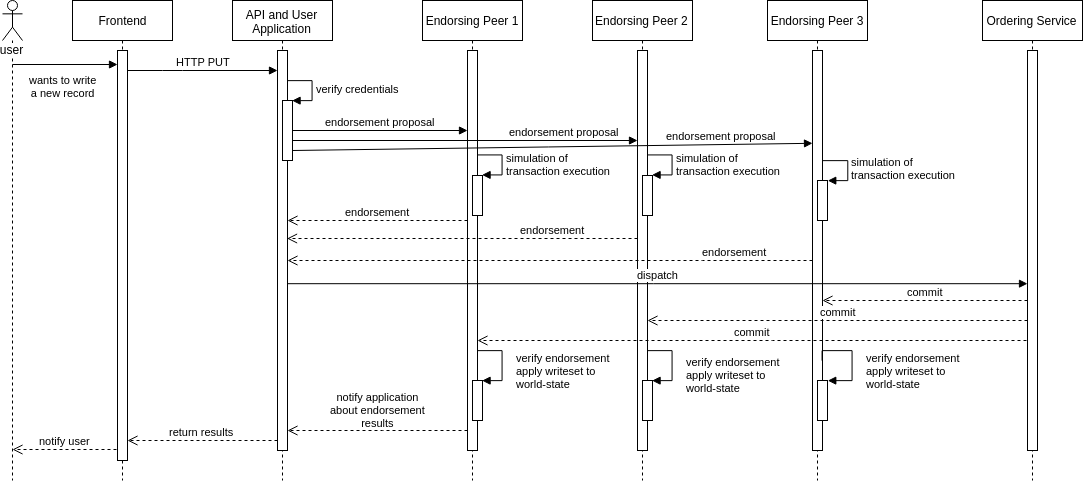

The diagram above was exported from draw.io. Its source (the exported page's mxGraphModel, read from the mxfile embedded in the PNG):
<mxGraphModel dx="2809" dy="987" grid="1" gridSize="10" guides="1" tooltips="1" connect="1" arrows="1" fold="1" page="1" pageScale="1" pageWidth="1100" pageHeight="850" background="#ffffff" math="0" shadow="0">
  <root>
    <mxCell id="0" />
    <mxCell id="1" parent="0" />
    <mxCell id="2" value="Endorsing Peer 1" style="shape=umlLifeline;perimeter=lifelinePerimeter;whiteSpace=wrap;html=1;container=1;collapsible=0;recursiveResize=0;outlineConnect=0;" vertex="1" parent="1">
      <mxGeometry x="510" y="1280" width="100" height="480" as="geometry" />
    </mxCell>
    <mxCell id="3" value="" style="html=1;points=[];perimeter=orthogonalPerimeter;" vertex="1" parent="2">
      <mxGeometry x="45" y="50" width="10" height="400" as="geometry" />
    </mxCell>
    <mxCell id="4" value="" style="html=1;points=[];perimeter=orthogonalPerimeter;" vertex="1" parent="2">
      <mxGeometry x="50" y="175" width="10" height="40" as="geometry" />
    </mxCell>
    <mxCell id="5" value="simulation of&lt;br&gt;transaction execution" style="edgeStyle=orthogonalEdgeStyle;html=1;align=left;spacingLeft=2;endArrow=block;rounded=0;entryX=1;entryY=0;" edge="1" parent="2" target="4">
      <mxGeometry relative="1" as="geometry">
        <mxPoint x="55" y="155" as="sourcePoint" />
        <Array as="points">
          <mxPoint x="80" y="155" />
        </Array>
      </mxGeometry>
    </mxCell>
    <mxCell id="6" value="" style="html=1;points=[];perimeter=orthogonalPerimeter;" vertex="1" parent="2">
      <mxGeometry x="50" y="380" width="10" height="40" as="geometry" />
    </mxCell>
    <mxCell id="7" value="verify endorsement&lt;br&gt;apply writeset to&lt;br&gt;world-state" style="edgeStyle=orthogonalEdgeStyle;html=1;align=left;spacingLeft=2;endArrow=block;rounded=0;entryX=1;entryY=0;" edge="1" parent="2" target="6">
      <mxGeometry x="0.2" y="10" relative="1" as="geometry">
        <mxPoint x="55" y="350" as="sourcePoint" />
        <Array as="points">
          <mxPoint x="80" y="350" />
        </Array>
        <mxPoint as="offset" />
      </mxGeometry>
    </mxCell>
    <mxCell id="8" value="Endorsing Peer 2" style="html=1;points=[];perimeter=orthogonalPerimeter;shape=umlLifeline;participant=label;fontFamily=Helvetica;fontSize=12;fontColor=#000000;align=center;strokeColor=#000000;fillColor=#ffffff;recursiveResize=0;container=1;collapsible=0;" vertex="1" parent="1">
      <mxGeometry x="680" y="1280" width="100" height="480" as="geometry" />
    </mxCell>
    <mxCell id="9" value="" style="html=1;points=[];perimeter=orthogonalPerimeter;" vertex="1" parent="8">
      <mxGeometry x="45" y="50" width="10" height="400" as="geometry" />
    </mxCell>
    <mxCell id="10" value="" style="html=1;points=[];perimeter=orthogonalPerimeter;" vertex="1" parent="8">
      <mxGeometry x="50" y="175" width="10" height="40" as="geometry" />
    </mxCell>
    <mxCell id="11" value="simulation of&lt;br&gt;transaction execution" style="edgeStyle=orthogonalEdgeStyle;html=1;align=left;spacingLeft=2;endArrow=block;rounded=0;entryX=1;entryY=0;" edge="1" parent="8" target="10">
      <mxGeometry relative="1" as="geometry">
        <mxPoint x="55" y="155" as="sourcePoint" />
        <Array as="points">
          <mxPoint x="80" y="155" />
        </Array>
      </mxGeometry>
    </mxCell>
    <mxCell id="12" value="" style="html=1;points=[];perimeter=orthogonalPerimeter;" vertex="1" parent="8">
      <mxGeometry x="50" y="380" width="10" height="40" as="geometry" />
    </mxCell>
    <mxCell id="13" value="verify endorsement&lt;br&gt;apply writeset to&lt;br&gt;world-state" style="edgeStyle=orthogonalEdgeStyle;html=1;align=left;spacingLeft=2;endArrow=block;rounded=0;entryX=1;entryY=0;" edge="1" parent="8" target="12">
      <mxGeometry x="0.2941" y="10" relative="1" as="geometry">
        <mxPoint x="55" y="350" as="sourcePoint" />
        <Array as="points">
          <mxPoint x="55" y="350" />
          <mxPoint x="80" y="350" />
          <mxPoint x="80" y="380" />
        </Array>
        <mxPoint as="offset" />
      </mxGeometry>
    </mxCell>
    <mxCell id="14" value="Frontend" style="shape=umlLifeline;perimeter=lifelinePerimeter;whiteSpace=wrap;html=1;container=1;collapsible=0;recursiveResize=0;outlineConnect=0;" vertex="1" parent="1">
      <mxGeometry x="160" y="1280" width="100" height="480" as="geometry" />
    </mxCell>
    <mxCell id="15" value="" style="html=1;points=[];perimeter=orthogonalPerimeter;" vertex="1" parent="14">
      <mxGeometry x="45" y="50" width="10" height="410" as="geometry" />
    </mxCell>
    <mxCell id="16" value="return results" style="html=1;verticalAlign=bottom;endArrow=open;dashed=1;endSize=8;" edge="1" parent="14">
      <mxGeometry relative="1" as="geometry">
        <mxPoint x="205" y="440" as="sourcePoint" />
        <mxPoint x="55" y="440" as="targetPoint" />
      </mxGeometry>
    </mxCell>
    <mxCell id="17" value="API and User Application" style="shape=umlLifeline;perimeter=lifelinePerimeter;whiteSpace=wrap;html=1;container=1;collapsible=0;recursiveResize=0;outlineConnect=0;" vertex="1" parent="1">
      <mxGeometry x="320" y="1280" width="100" height="480" as="geometry" />
    </mxCell>
    <mxCell id="18" value="" style="html=1;points=[];perimeter=orthogonalPerimeter;" vertex="1" parent="17">
      <mxGeometry x="45" y="50" width="10" height="400" as="geometry" />
    </mxCell>
    <mxCell id="19" value="" style="html=1;points=[];perimeter=orthogonalPerimeter;" vertex="1" parent="17">
      <mxGeometry x="50" y="100" width="10" height="60" as="geometry" />
    </mxCell>
    <mxCell id="20" value="verify credentials" style="edgeStyle=orthogonalEdgeStyle;html=1;align=left;spacingLeft=2;endArrow=block;rounded=0;entryX=1;entryY=0;" edge="1" parent="17" target="19">
      <mxGeometry relative="1" as="geometry">
        <mxPoint x="55" y="80" as="sourcePoint" />
        <Array as="points">
          <mxPoint x="80" y="80" />
        </Array>
      </mxGeometry>
    </mxCell>
    <mxCell id="21" value="endorsement proposal" style="html=1;verticalAlign=bottom;endArrow=block;" edge="1" parent="17" target="3">
      <mxGeometry width="80" relative="1" as="geometry">
        <mxPoint x="60" y="130" as="sourcePoint" />
        <mxPoint x="140" y="130" as="targetPoint" />
      </mxGeometry>
    </mxCell>
    <mxCell id="22" value="endorsement proposal" style="html=1;verticalAlign=bottom;endArrow=block;" edge="1" parent="17" target="9">
      <mxGeometry x="0.5698" width="80" relative="1" as="geometry">
        <mxPoint x="60" y="140" as="sourcePoint" />
        <mxPoint x="140" y="140" as="targetPoint" />
        <mxPoint as="offset" />
      </mxGeometry>
    </mxCell>
    <mxCell id="23" value="endorsement proposal" style="html=1;verticalAlign=bottom;endArrow=block;entryX=0.001;entryY=0.232;entryDx=0;entryDy=0;entryPerimeter=0;" edge="1" parent="17" target="27">
      <mxGeometry x="0.6507" width="80" relative="1" as="geometry">
        <mxPoint x="60" y="150" as="sourcePoint" />
        <mxPoint x="140" y="150" as="targetPoint" />
        <mxPoint as="offset" />
      </mxGeometry>
    </mxCell>
    <mxCell id="24" value="user" style="shape=umlLifeline;participant=umlActor;perimeter=lifelinePerimeter;whiteSpace=wrap;html=1;container=1;collapsible=0;recursiveResize=0;verticalAlign=top;spacingTop=36;labelBackgroundColor=#ffffff;outlineConnect=0;" vertex="1" parent="1">
      <mxGeometry x="90" y="1280" width="20" height="480" as="geometry" />
    </mxCell>
    <mxCell id="25" value="wants to write&lt;br&gt;a new record" style="html=1;verticalAlign=bottom;endArrow=block;" edge="1" parent="24" target="15">
      <mxGeometry x="-0.0476" y="-36" width="80" relative="1" as="geometry">
        <mxPoint x="10" y="64" as="sourcePoint" />
        <mxPoint x="110" y="64" as="targetPoint" />
        <mxPoint as="offset" />
      </mxGeometry>
    </mxCell>
    <mxCell id="26" value="Endorsing Peer 3" style="shape=umlLifeline;perimeter=lifelinePerimeter;whiteSpace=wrap;html=1;container=1;collapsible=0;recursiveResize=0;outlineConnect=0;" vertex="1" parent="1">
      <mxGeometry x="855" y="1280" width="100" height="480" as="geometry" />
    </mxCell>
    <mxCell id="27" value="" style="html=1;points=[];perimeter=orthogonalPerimeter;" vertex="1" parent="26">
      <mxGeometry x="45" y="50" width="10" height="400" as="geometry" />
    </mxCell>
    <mxCell id="28" value="" style="html=1;points=[];perimeter=orthogonalPerimeter;" vertex="1" parent="26">
      <mxGeometry x="50" y="180" width="10" height="40" as="geometry" />
    </mxCell>
    <mxCell id="29" value="simulation of&lt;br&gt;transaction execution" style="edgeStyle=orthogonalEdgeStyle;html=1;align=left;spacingLeft=2;endArrow=block;rounded=0;entryX=1;entryY=0;" edge="1" parent="26" target="28">
      <mxGeometry relative="1" as="geometry">
        <mxPoint x="55" y="160" as="sourcePoint" />
        <Array as="points">
          <mxPoint x="80" y="160" />
        </Array>
      </mxGeometry>
    </mxCell>
    <mxCell id="30" value="" style="html=1;points=[];perimeter=orthogonalPerimeter;" vertex="1" parent="26">
      <mxGeometry x="50" y="380" width="10" height="40" as="geometry" />
    </mxCell>
    <mxCell id="31" value="verify endorsement&lt;br&gt;apply writeset to&lt;br&gt;world-state" style="edgeStyle=orthogonalEdgeStyle;html=1;align=left;spacingLeft=2;endArrow=block;rounded=0;entryX=1;entryY=0;exitX=1;exitY=0.775;exitDx=0;exitDy=0;exitPerimeter=0;" edge="1" parent="26" source="27" target="30">
      <mxGeometry x="0.2632" y="10" relative="1" as="geometry">
        <mxPoint x="60" y="360" as="sourcePoint" />
        <Array as="points">
          <mxPoint x="55" y="350" />
          <mxPoint x="85" y="350" />
          <mxPoint x="85" y="380" />
        </Array>
        <mxPoint as="offset" />
      </mxGeometry>
    </mxCell>
    <mxCell id="32" value="Ordering Service" style="shape=umlLifeline;perimeter=lifelinePerimeter;whiteSpace=wrap;html=1;container=1;collapsible=0;recursiveResize=0;outlineConnect=0;" vertex="1" parent="1">
      <mxGeometry x="1070" y="1280" width="100" height="480" as="geometry" />
    </mxCell>
    <mxCell id="33" value="" style="html=1;points=[];perimeter=orthogonalPerimeter;" vertex="1" parent="32">
      <mxGeometry x="45" y="50" width="10" height="400" as="geometry" />
    </mxCell>
    <mxCell id="34" value="dispatch" style="html=1;verticalAlign=bottom;endArrow=block;exitX=1.046;exitY=0.583;exitDx=0;exitDy=0;exitPerimeter=0;" edge="1" source="18" target="33" parent="1">
      <mxGeometry width="80" relative="1" as="geometry">
        <mxPoint x="380" y="1561" as="sourcePoint" />
        <mxPoint x="450" y="1560" as="targetPoint" />
      </mxGeometry>
    </mxCell>
    <mxCell id="35" value="commit" style="html=1;verticalAlign=bottom;endArrow=open;dashed=1;endSize=8;" edge="1" target="27" parent="1">
      <mxGeometry relative="1" as="geometry">
        <mxPoint x="1115" y="1580" as="sourcePoint" />
        <mxPoint x="1035" y="1580" as="targetPoint" />
      </mxGeometry>
    </mxCell>
    <mxCell id="36" value="commit" style="html=1;verticalAlign=bottom;endArrow=open;dashed=1;endSize=8;" edge="1" target="9" parent="1">
      <mxGeometry relative="1" as="geometry">
        <mxPoint x="1115" y="1600" as="sourcePoint" />
        <mxPoint x="750" y="1600" as="targetPoint" />
      </mxGeometry>
    </mxCell>
    <mxCell id="37" value="commit" style="html=1;verticalAlign=bottom;endArrow=open;dashed=1;endSize=8;" edge="1" target="3" parent="1">
      <mxGeometry relative="1" as="geometry">
        <mxPoint x="1114" y="1620" as="sourcePoint" />
        <mxPoint x="570" y="1620" as="targetPoint" />
        <Array as="points">
          <mxPoint x="870" y="1620" />
        </Array>
      </mxGeometry>
    </mxCell>
    <mxCell id="38" value="notify application&lt;br&gt;about endorsement&lt;br&gt;results" style="html=1;verticalAlign=bottom;endArrow=open;dashed=1;endSize=8;" edge="1" source="3" target="18" parent="1">
      <mxGeometry relative="1" as="geometry">
        <mxPoint x="550" y="1710" as="sourcePoint" />
        <mxPoint x="380" y="1710" as="targetPoint" />
        <Array as="points">
          <mxPoint x="460" y="1710" />
        </Array>
      </mxGeometry>
    </mxCell>
    <mxCell id="39" value="endorsement" style="html=1;verticalAlign=bottom;endArrow=open;dashed=1;endSize=8;" edge="1" source="3" target="18" parent="1">
      <mxGeometry relative="1" as="geometry">
        <mxPoint x="450" y="1500" as="sourcePoint" />
        <mxPoint x="380" y="1500" as="targetPoint" />
        <Array as="points">
          <mxPoint x="410" y="1500" />
        </Array>
      </mxGeometry>
    </mxCell>
    <mxCell id="40" value="endorsement" style="html=1;verticalAlign=bottom;endArrow=open;dashed=1;endSize=8;entryX=0.955;entryY=0.47;entryDx=0;entryDy=0;entryPerimeter=0;" edge="1" source="9" target="18" parent="1">
      <mxGeometry x="-0.5211" relative="1" as="geometry">
        <mxPoint x="450" y="1520" as="sourcePoint" />
        <mxPoint x="380" y="1520" as="targetPoint" />
        <mxPoint as="offset" />
      </mxGeometry>
    </mxCell>
    <mxCell id="41" value="endorsement" style="html=1;verticalAlign=bottom;endArrow=open;dashed=1;endSize=8;" edge="1" source="27" target="18" parent="1">
      <mxGeometry x="-0.7045" relative="1" as="geometry">
        <mxPoint x="450" y="1540" as="sourcePoint" />
        <mxPoint x="380" y="1540" as="targetPoint" />
        <Array as="points">
          <mxPoint x="800" y="1540" />
        </Array>
        <mxPoint as="offset" />
      </mxGeometry>
    </mxCell>
    <mxCell id="42" value="notify user" style="html=1;verticalAlign=bottom;endArrow=open;dashed=1;endSize=8;" edge="1" parent="1">
      <mxGeometry relative="1" as="geometry">
        <mxPoint x="204" y="1729" as="sourcePoint" />
        <mxPoint x="100" y="1729" as="targetPoint" />
      </mxGeometry>
    </mxCell>
    <mxCell id="43" value="HTTP PUT" style="html=1;verticalAlign=bottom;endArrow=block;" edge="1" source="15" target="18" parent="1">
      <mxGeometry width="80" relative="1" as="geometry">
        <mxPoint x="220" y="1350" as="sourcePoint" />
        <mxPoint x="290" y="1350" as="targetPoint" />
        <Array as="points">
          <mxPoint x="260" y="1350" />
        </Array>
      </mxGeometry>
    </mxCell>
  </root>
</mxGraphModel>